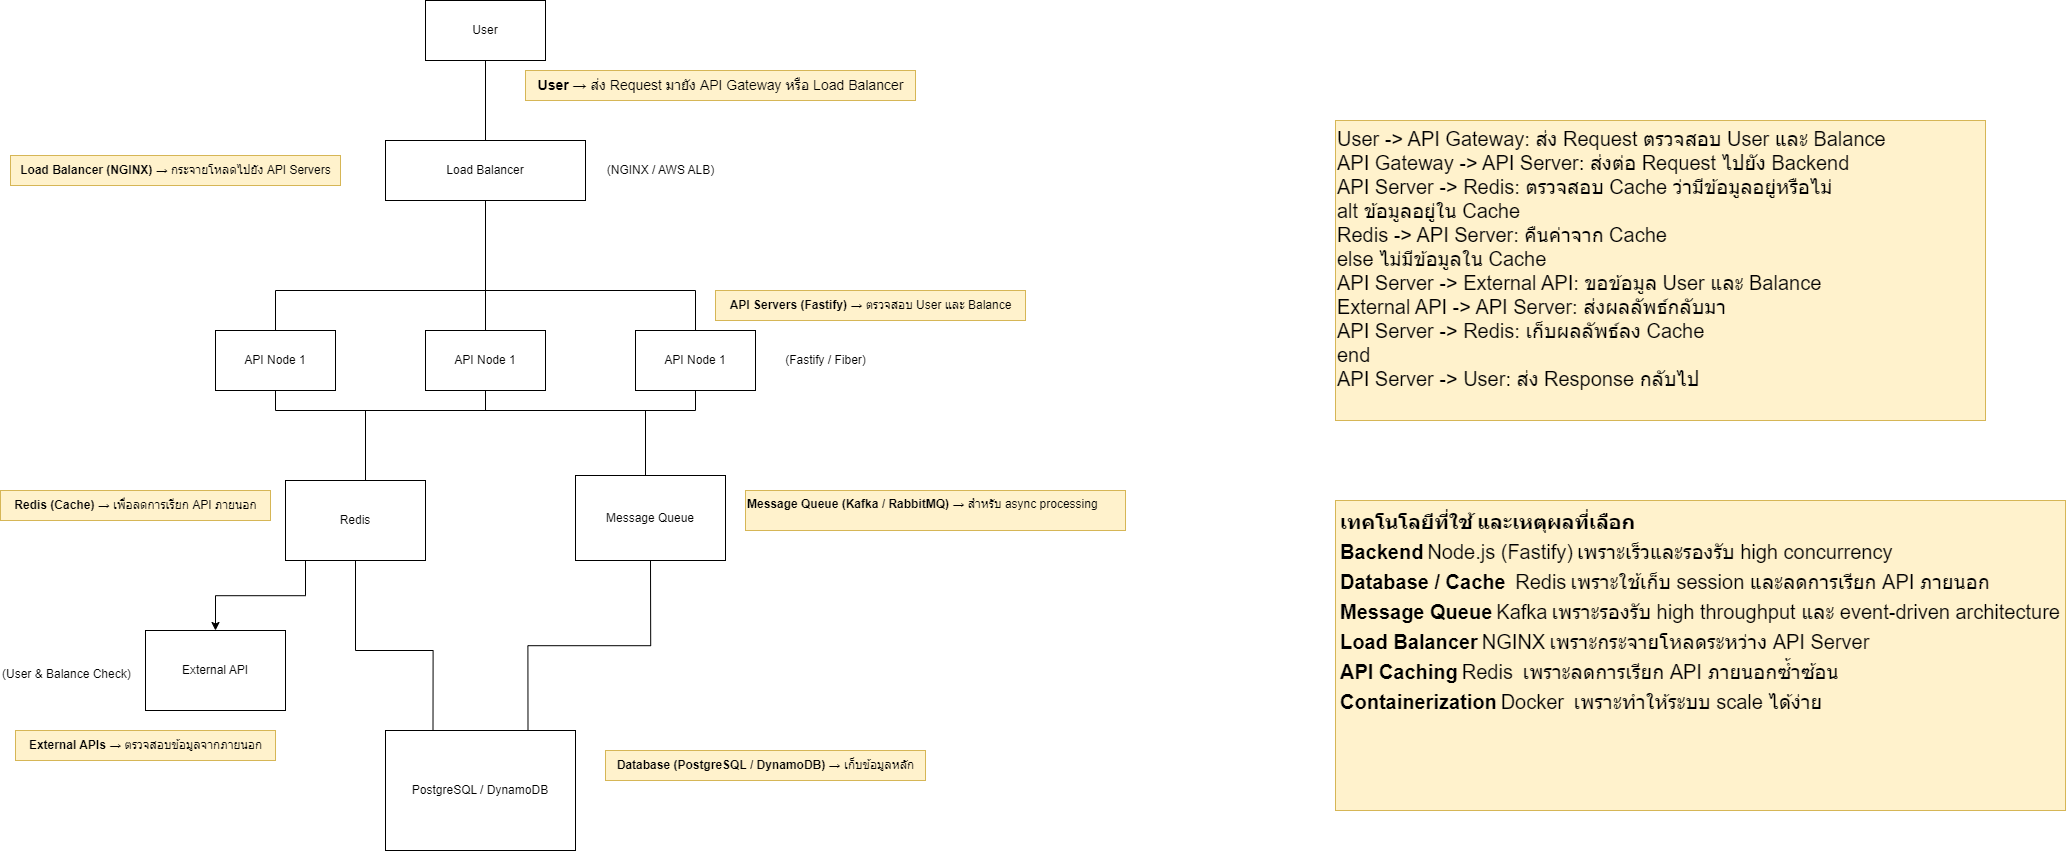

The diagram above was exported from draw.io. Its source (the exported page's mxGraphModel, read from the mxfile embedded in the PNG):
<mxGraphModel dx="4200" dy="2276" grid="1" gridSize="10" guides="1" tooltips="1" connect="1" arrows="1" fold="1" page="1" pageScale="1" pageWidth="3300" pageHeight="4681" math="0" shadow="0">
  <root>
    <mxCell id="0" />
    <mxCell id="1" parent="0" />
    <mxCell id="40jXn-iaDy37cglONEbA-7" style="edgeStyle=orthogonalEdgeStyle;rounded=0;orthogonalLoop=1;jettySize=auto;html=1;exitX=0.5;exitY=1;exitDx=0;exitDy=0;endArrow=none;endFill=0;" parent="1" source="40jXn-iaDy37cglONEbA-1" target="40jXn-iaDy37cglONEbA-4" edge="1">
      <mxGeometry relative="1" as="geometry" />
    </mxCell>
    <mxCell id="40jXn-iaDy37cglONEbA-1" value="&lt;span class=&quot;hljs-keyword&quot;&gt;Load&lt;/span&gt; Balancer" style="rounded=0;whiteSpace=wrap;html=1;" parent="1" vertex="1">
      <mxGeometry x="460" y="280" width="200" height="60" as="geometry" />
    </mxCell>
    <mxCell id="40jXn-iaDy37cglONEbA-16" style="edgeStyle=orthogonalEdgeStyle;rounded=0;orthogonalLoop=1;jettySize=auto;html=1;exitX=0.5;exitY=1;exitDx=0;exitDy=0;entryX=0.5;entryY=0;entryDx=0;entryDy=0;endArrow=none;endFill=0;" parent="1" source="40jXn-iaDy37cglONEbA-4" target="40jXn-iaDy37cglONEbA-11" edge="1">
      <mxGeometry relative="1" as="geometry">
        <Array as="points">
          <mxPoint x="560" y="550" />
          <mxPoint x="440" y="550" />
          <mxPoint x="440" y="620" />
        </Array>
      </mxGeometry>
    </mxCell>
    <mxCell id="FjMfvr7qfYq_sYoSQsMK-2" style="edgeStyle=orthogonalEdgeStyle;rounded=0;orthogonalLoop=1;jettySize=auto;html=1;exitX=0.5;exitY=1;exitDx=0;exitDy=0;entryX=0.5;entryY=0;entryDx=0;entryDy=0;endArrow=none;startFill=0;" edge="1" parent="1" source="40jXn-iaDy37cglONEbA-4" target="FjMfvr7qfYq_sYoSQsMK-1">
      <mxGeometry relative="1" as="geometry">
        <Array as="points">
          <mxPoint x="560" y="550" />
          <mxPoint x="720" y="550" />
          <mxPoint x="720" y="615" />
        </Array>
      </mxGeometry>
    </mxCell>
    <mxCell id="40jXn-iaDy37cglONEbA-4" value="API Node &lt;span class=&quot;hljs-number&quot;&gt;1&lt;/span&gt;" style="rounded=0;whiteSpace=wrap;html=1;" parent="1" vertex="1">
      <mxGeometry x="500" y="470" width="120" height="60" as="geometry" />
    </mxCell>
    <mxCell id="40jXn-iaDy37cglONEbA-9" style="edgeStyle=orthogonalEdgeStyle;rounded=0;orthogonalLoop=1;jettySize=auto;html=1;exitX=0.5;exitY=0;exitDx=0;exitDy=0;entryX=0.5;entryY=0;entryDx=0;entryDy=0;curved=0;strokeWidth=1;endArrow=none;endFill=0;" parent="1" source="40jXn-iaDy37cglONEbA-5" target="40jXn-iaDy37cglONEbA-6" edge="1">
      <mxGeometry relative="1" as="geometry">
        <Array as="points">
          <mxPoint x="350" y="430" />
          <mxPoint x="770" y="430" />
        </Array>
      </mxGeometry>
    </mxCell>
    <mxCell id="40jXn-iaDy37cglONEbA-15" style="edgeStyle=orthogonalEdgeStyle;rounded=0;orthogonalLoop=1;jettySize=auto;html=1;exitX=0.5;exitY=1;exitDx=0;exitDy=0;entryX=0.5;entryY=1;entryDx=0;entryDy=0;endArrow=none;endFill=0;" parent="1" source="40jXn-iaDy37cglONEbA-5" target="40jXn-iaDy37cglONEbA-6" edge="1">
      <mxGeometry relative="1" as="geometry" />
    </mxCell>
    <mxCell id="40jXn-iaDy37cglONEbA-5" value="API Node &lt;span class=&quot;hljs-number&quot;&gt;1&lt;/span&gt;" style="rounded=0;whiteSpace=wrap;html=1;" parent="1" vertex="1">
      <mxGeometry x="290" y="470" width="120" height="60" as="geometry" />
    </mxCell>
    <mxCell id="40jXn-iaDy37cglONEbA-6" value="API Node &lt;span class=&quot;hljs-number&quot;&gt;1&lt;/span&gt;" style="rounded=0;whiteSpace=wrap;html=1;" parent="1" vertex="1">
      <mxGeometry x="710" y="470" width="120" height="60" as="geometry" />
    </mxCell>
    <mxCell id="40jXn-iaDy37cglONEbA-14" style="edgeStyle=orthogonalEdgeStyle;rounded=0;orthogonalLoop=1;jettySize=auto;html=1;exitX=0.5;exitY=1;exitDx=0;exitDy=0;entryX=0.5;entryY=0;entryDx=0;entryDy=0;" parent="1" source="40jXn-iaDy37cglONEbA-11" target="40jXn-iaDy37cglONEbA-12" edge="1">
      <mxGeometry relative="1" as="geometry">
        <Array as="points">
          <mxPoint x="380" y="700" />
          <mxPoint x="380" y="735" />
          <mxPoint x="290" y="735" />
        </Array>
      </mxGeometry>
    </mxCell>
    <mxCell id="40jXn-iaDy37cglONEbA-11" value="Redis" style="rounded=0;whiteSpace=wrap;html=1;" parent="1" vertex="1">
      <mxGeometry x="360" y="620" width="140" height="80" as="geometry" />
    </mxCell>
    <mxCell id="40jXn-iaDy37cglONEbA-12" value="External API" style="rounded=0;whiteSpace=wrap;html=1;" parent="1" vertex="1">
      <mxGeometry x="220" y="770" width="140" height="80" as="geometry" />
    </mxCell>
    <mxCell id="40jXn-iaDy37cglONEbA-19" style="edgeStyle=orthogonalEdgeStyle;rounded=0;orthogonalLoop=1;jettySize=auto;html=1;exitX=0.25;exitY=0;exitDx=0;exitDy=0;entryX=0.5;entryY=1;entryDx=0;entryDy=0;endArrow=none;endFill=0;" parent="1" source="40jXn-iaDy37cglONEbA-13" target="40jXn-iaDy37cglONEbA-11" edge="1">
      <mxGeometry relative="1" as="geometry">
        <Array as="points">
          <mxPoint x="508" y="790" />
          <mxPoint x="430" y="790" />
        </Array>
      </mxGeometry>
    </mxCell>
    <mxCell id="FjMfvr7qfYq_sYoSQsMK-9" style="edgeStyle=orthogonalEdgeStyle;rounded=0;orthogonalLoop=1;jettySize=auto;html=1;exitX=0.75;exitY=0;exitDx=0;exitDy=0;entryX=0.5;entryY=1;entryDx=0;entryDy=0;endArrow=none;startFill=0;" edge="1" parent="1" source="40jXn-iaDy37cglONEbA-13" target="FjMfvr7qfYq_sYoSQsMK-1">
      <mxGeometry relative="1" as="geometry" />
    </mxCell>
    <mxCell id="40jXn-iaDy37cglONEbA-13" value="PostgreSQL / DynamoDB" style="rounded=0;whiteSpace=wrap;html=1;" parent="1" vertex="1">
      <mxGeometry x="460" y="870" width="190" height="120" as="geometry" />
    </mxCell>
    <mxCell id="40jXn-iaDy37cglONEbA-20" value="(NGINX / AWS ALB)" style="text;html=1;align=center;verticalAlign=middle;resizable=0;points=[];autosize=1;strokeColor=none;fillColor=none;" parent="1" vertex="1">
      <mxGeometry x="670" y="295" width="130" height="30" as="geometry" />
    </mxCell>
    <mxCell id="40jXn-iaDy37cglONEbA-21" value="(Fastify / Fiber)" style="text;html=1;align=center;verticalAlign=middle;resizable=0;points=[];autosize=1;strokeColor=none;fillColor=none;" parent="1" vertex="1">
      <mxGeometry x="850" y="485" width="100" height="30" as="geometry" />
    </mxCell>
    <mxCell id="40jXn-iaDy37cglONEbA-22" value="(User &amp;amp; Balance Check)" style="text;whiteSpace=wrap;html=1;" parent="1" vertex="1">
      <mxGeometry x="75" y="800" width="160" height="40" as="geometry" />
    </mxCell>
    <mxCell id="40jXn-iaDy37cglONEbA-23" value="&lt;font style=&quot;font-size: 14px;&quot;&gt;&lt;strong data-end=&quot;243&quot; data-start=&quot;235&quot;&gt;User&lt;/strong&gt; → ส่ง Request มายัง API Gateway หรือ Load Balancer&lt;/font&gt;" style="text;html=1;align=center;verticalAlign=middle;resizable=0;points=[];autosize=1;strokeColor=#d6b656;fillColor=#fff2cc;" parent="1" vertex="1">
      <mxGeometry x="600" y="210" width="390" height="30" as="geometry" />
    </mxCell>
    <mxCell id="40jXn-iaDy37cglONEbA-24" value="&lt;strong data-end=&quot;334&quot; data-start=&quot;299&quot;&gt;Load Balancer (NGINX)&lt;/strong&gt; → กระจายโหลดไปยัง API Servers" style="text;html=1;align=center;verticalAlign=middle;resizable=0;points=[];autosize=1;strokeColor=#d6b656;fillColor=#fff2cc;" parent="1" vertex="1">
      <mxGeometry x="85" y="295" width="330" height="30" as="geometry" />
    </mxCell>
    <mxCell id="40jXn-iaDy37cglONEbA-25" value="&lt;strong data-end=&quot;402&quot; data-start=&quot;369&quot;&gt;API Servers (Fastify)&lt;/strong&gt; → ตรวจสอบ User และ Balance" style="text;html=1;align=center;verticalAlign=middle;resizable=0;points=[];autosize=1;strokeColor=#d6b656;fillColor=#fff2cc;" parent="1" vertex="1">
      <mxGeometry x="790" y="430" width="310" height="30" as="geometry" />
    </mxCell>
    <mxCell id="40jXn-iaDy37cglONEbA-26" value="&lt;strong data-end=&quot;457&quot; data-start=&quot;434&quot;&gt;Redis (Cache)&lt;/strong&gt; → เพื่อลดการเรียก API ภายนอก" style="text;html=1;align=center;verticalAlign=middle;resizable=0;points=[];autosize=1;strokeColor=#d6b656;fillColor=#fff2cc;" parent="1" vertex="1">
      <mxGeometry x="75" y="630" width="270" height="30" as="geometry" />
    </mxCell>
    <mxCell id="40jXn-iaDy37cglONEbA-27" value="&lt;strong data-end=&quot;508&quot; data-start=&quot;491&quot;&gt;External APIs&lt;/strong&gt; → ตรวจสอบข้อมูลจากภายนอก" style="text;html=1;align=center;verticalAlign=middle;resizable=0;points=[];autosize=1;strokeColor=#d6b656;fillColor=#fff2cc;" parent="1" vertex="1">
      <mxGeometry x="90" y="870" width="260" height="30" as="geometry" />
    </mxCell>
    <mxCell id="40jXn-iaDy37cglONEbA-28" value="&lt;strong data-end=&quot;574&quot; data-start=&quot;538&quot;&gt;Database (PostgreSQL / DynamoDB)&lt;/strong&gt; → เก็บข้อมูลหลัก" style="text;html=1;align=center;verticalAlign=middle;resizable=0;points=[];autosize=1;strokeColor=#d6b656;fillColor=#fff2cc;" parent="1" vertex="1">
      <mxGeometry x="680" y="890" width="320" height="30" as="geometry" />
    </mxCell>
    <mxCell id="40jXn-iaDy37cglONEbA-29" value="&lt;strong data-start=&quot;596&quot; data-end=&quot;632&quot;&gt;Message Queue (Kafka / RabbitMQ)&lt;/strong&gt; → สำหรับ async processing" style="text;whiteSpace=wrap;html=1;fillColor=#fff2cc;strokeColor=#d6b656;" parent="1" vertex="1">
      <mxGeometry x="820" y="630" width="380" height="40" as="geometry" />
    </mxCell>
    <mxCell id="FjMfvr7qfYq_sYoSQsMK-1" value="&lt;span style=&quot;--tw-scale-x: 1; --tw-scale-y: 1; --tw-pan-x: ; --tw-pan-y: ; --tw-pinch-zoom: ; --tw-scroll-snap-strictness: proximity; --tw-ordinal: ; --tw-slashed-zero: ; --tw-numeric-figure: ; --tw-numeric-spacing: ; --tw-numeric-fraction: ; --tw-ring-inset: ; --tw-ring-offset-width: 0px; --tw-ring-offset-color: light-dark(#fff, #000000); --tw-ring-color: rgb(59 130 246 / .5); --tw-ring-offset-shadow: 0 0 #0000; --tw-ring-shadow: 0 0 #0000; --tw-shadow: 0 0 #0000; --tw-shadow-colored: 0 0 #0000; --tw-blur: ; --tw-brightness: ; --tw-contrast: ; --tw-grayscale: ; --tw-hue-rotate: ; --tw-invert: ; --tw-saturate: ; --tw-sepia: ; --tw-drop-shadow: ; --tw-backdrop-blur: ; --tw-backdrop-brightness: ; --tw-backdrop-contrast: ; --tw-backdrop-grayscale: ; --tw-backdrop-hue-rotate: ; --tw-backdrop-invert: ; --tw-backdrop-opacity: ; --tw-backdrop-saturate: ; --tw-backdrop-sepia: ; text-align: left;&quot; data-start=&quot;596&quot; data-end=&quot;632&quot;&gt;Message Queue&lt;/span&gt;" style="rounded=0;whiteSpace=wrap;html=1;" vertex="1" parent="1">
      <mxGeometry x="650" y="615" width="150" height="85" as="geometry" />
    </mxCell>
    <mxCell id="FjMfvr7qfYq_sYoSQsMK-4" value="&lt;font style=&quot;font-size: 20px;&quot;&gt;User -&amp;gt; API Gateway: ส่ง Request ตรวจสอบ User และ Balance&lt;br&gt;API Gateway -&amp;gt; API Server: ส่งต่อ Request ไปยัง Backend&lt;br&gt;API Server -&amp;gt; Redis: ตรวจสอบ Cache ว่ามีข้อมูลอยู่หรือไม่&lt;br&gt;alt ข้อมูลอยู่ใน Cache&lt;br&gt;  Redis -&amp;gt; API Server: คืนค่าจาก Cache&lt;br&gt;else ไม่มีข้อมูลใน Cache&lt;br&gt;  API Server -&amp;gt; External API: ขอข้อมูล User และ Balance&lt;br&gt;  External API -&amp;gt; API Server: ส่งผลลัพธ์กลับมา&lt;br&gt;  API Server -&amp;gt; Redis: เก็บผลลัพธ์ลง Cache&lt;br&gt;end&lt;br&gt;API Server -&amp;gt; User: ส่ง Response กลับไป&lt;/font&gt;" style="text;whiteSpace=wrap;html=1;fillColor=#fff2cc;strokeColor=#d6b656;" vertex="1" parent="1">
      <mxGeometry x="1410" y="260" width="650" height="300" as="geometry" />
    </mxCell>
    <UserObject label="&lt;table&gt;&lt;thead data-start=&quot;740&quot; data-end=&quot;787&quot;&gt;&lt;tr data-start=&quot;740&quot; data-end=&quot;787&quot;&gt;&lt;th data-start=&quot;751&quot; data-end=&quot;769&quot;&gt;&lt;font style=&quot;font-size: 20px;&quot;&gt;เทคโนโลยีที่ใช้&lt;/font&gt;&lt;/th&gt;&lt;th data-start=&quot;769&quot; data-end=&quot;787&quot;&gt;&lt;font style=&quot;font-size: 20px;&quot;&gt;และเหตุผลที่เลือก&lt;/font&gt;&lt;/th&gt;&lt;/tr&gt;&lt;/thead&gt;&lt;/table&gt;&lt;table&gt;&lt;tbody&gt;&lt;tr data-start=&quot;836&quot; data-end=&quot;904&quot;&gt;&lt;td&gt;&lt;strong data-start=&quot;838&quot; data-end=&quot;849&quot;&gt;&lt;font style=&quot;font-size: 20px;&quot;&gt;Backend&lt;/font&gt;&lt;/strong&gt;&lt;/td&gt;&lt;td&gt;&lt;font style=&quot;font-size: 20px;&quot;&gt;Node.js (Fastify)&lt;/font&gt;&lt;/td&gt;&lt;td&gt;&lt;font style=&quot;font-size: 20px;&quot;&gt;เพราะเร็วและรองรับ high concurrency&lt;/font&gt;&lt;/td&gt;&lt;/tr&gt;&lt;/tbody&gt;&lt;/table&gt;&lt;table&gt;&lt;tbody&gt;&lt;tr data-start=&quot;905&quot; data-end=&quot;980&quot;&gt;&lt;td&gt;&lt;strong data-start=&quot;907&quot; data-end=&quot;927&quot;&gt;&lt;font style=&quot;font-size: 20px;&quot;&gt;Database / Cache&lt;/font&gt;&lt;/strong&gt;&lt;/td&gt;&lt;td&gt;&lt;font style=&quot;font-size: 20px;&quot;&gt;&amp;nbsp;Redis&lt;/font&gt;&lt;/td&gt;&lt;td&gt;&lt;font style=&quot;font-size: 20px;&quot;&gt;เพราะใช้เก็บ session และลดการเรียก API ภายนอก&lt;/font&gt;&lt;/td&gt;&lt;/tr&gt;&lt;/tbody&gt;&lt;/table&gt;&lt;table&gt;&lt;tbody&gt;&lt;tr data-start=&quot;981&quot; data-end=&quot;1065&quot;&gt;&lt;td&gt;&lt;strong data-start=&quot;983&quot; data-end=&quot;1000&quot;&gt;&lt;font style=&quot;font-size: 20px;&quot;&gt;Message Queue&lt;/font&gt;&lt;/strong&gt;&lt;/td&gt;&lt;td&gt;&lt;font style=&quot;font-size: 20px;&quot;&gt;Kafka&lt;/font&gt;&lt;/td&gt;&lt;td&gt;&lt;font style=&quot;font-size: 20px;&quot;&gt;เพราะรองรับ high throughput และ event-driven architecture&lt;/font&gt;&lt;/td&gt;&lt;/tr&gt;&lt;/tbody&gt;&lt;/table&gt;&lt;table&gt;&lt;tbody&gt;&lt;tr data-start=&quot;1066&quot; data-end=&quot;1126&quot;&gt;&lt;td&gt;&lt;strong data-start=&quot;1068&quot; data-end=&quot;1085&quot;&gt;&lt;font style=&quot;font-size: 20px;&quot;&gt;Load Balancer&lt;/font&gt;&lt;/strong&gt;&lt;/td&gt;&lt;td&gt;&lt;font style=&quot;font-size: 20px;&quot;&gt;NGINX&lt;/font&gt;&lt;/td&gt;&lt;td&gt;&lt;font style=&quot;font-size: 20px;&quot;&gt;เพราะกระจายโหลดระหว่าง API Server&lt;/font&gt;&lt;/td&gt;&lt;/tr&gt;&lt;/tbody&gt;&lt;/table&gt;&lt;table&gt;&lt;tbody&gt;&lt;tr data-start=&quot;1127&quot; data-end=&quot;1198&quot;&gt;&lt;td&gt;&lt;strong data-start=&quot;1129&quot; data-end=&quot;1144&quot;&gt;&lt;font style=&quot;font-size: 20px;&quot;&gt;API Caching&lt;/font&gt;&lt;/strong&gt;&lt;/td&gt;&lt;td&gt;&lt;font style=&quot;font-size: 20px;&quot;&gt;Redis&amp;nbsp;&lt;/font&gt;&lt;/td&gt;&lt;td&gt;&lt;font style=&quot;font-size: 20px;&quot;&gt;เพราะลดการเรียก API ภายนอกซ้ำซ้อน&lt;/font&gt;&lt;/td&gt;&lt;/tr&gt;&lt;/tbody&gt;&lt;/table&gt;&lt;table&gt;&lt;tbody&gt;&lt;tr data-start=&quot;1199&quot; data-end=&quot;1271&quot;&gt;&lt;td&gt;&lt;strong data-start=&quot;1201&quot; data-end=&quot;1221&quot;&gt;&lt;font style=&quot;font-size: 20px;&quot;&gt;Containerization&lt;/font&gt;&lt;/strong&gt;&lt;/td&gt;&lt;td&gt;&lt;font style=&quot;font-size: 20px;&quot;&gt;Docker&amp;nbsp;&lt;/font&gt;&lt;/td&gt;&lt;td&gt;&lt;font style=&quot;font-size: 20px;&quot;&gt;เพราะทำให้ระบบ scale ได้ง่าย&lt;/font&gt;&lt;/td&gt;&lt;/tr&gt;&lt;/tbody&gt;&lt;/table&gt;" link="&lt;table&gt;&lt;thead data-start=&quot;740&quot; data-end=&quot;787&quot;&gt;&lt;tr data-start=&quot;740&quot; data-end=&quot;787&quot;&gt;&lt;th data-start=&quot;751&quot; data-end=&quot;769&quot;&gt;เทคโนโลยีที่ใช้&lt;/th&gt;&lt;th data-start=&quot;769&quot; data-end=&quot;787&quot;&gt;เหตุผลที่เลือก&lt;/th&gt;&lt;/tr&gt;&lt;/thead&gt;&lt;/table&gt;&lt;table&gt;&lt;tbody&gt;&lt;tr data-start=&quot;836&quot; data-end=&quot;904&quot;&gt;&lt;td&gt;&lt;strong data-start=&quot;838&quot; data-end=&quot;849&quot;&gt;Backend&lt;/strong&gt;&lt;/td&gt;&lt;td&gt;Node.js (Fastify)&lt;/td&gt;&lt;td&gt;เร็วและรองรับ high concurrency&lt;/td&gt;&lt;/tr&gt;&lt;/tbody&gt;&lt;/table&gt;&lt;table&gt;&lt;tbody&gt;&lt;tr data-start=&quot;905&quot; data-end=&quot;980&quot;&gt;&lt;td&gt;&lt;strong data-start=&quot;907&quot; data-end=&quot;927&quot;&gt;Database / Cache&lt;/strong&gt;&lt;/td&gt;&lt;td&gt;Redis&lt;/td&gt;&lt;td&gt;ใช้เก็บ session และลดการเรียก API ภายนอก&lt;/td&gt;&lt;/tr&gt;&lt;/tbody&gt;&lt;/table&gt;&lt;table&gt;&lt;tbody&gt;&lt;tr data-start=&quot;981&quot; data-end=&quot;1065&quot;&gt;&lt;td&gt;&lt;strong data-start=&quot;983&quot; data-end=&quot;1000&quot;&gt;Message Queue&lt;/strong&gt;&lt;/td&gt;&lt;td&gt;Kafka&lt;/td&gt;&lt;td&gt;รองรับ high throughput และ event-driven architecture&lt;/td&gt;&lt;/tr&gt;&lt;/tbody&gt;&lt;/table&gt;&lt;table&gt;&lt;tbody&gt;&lt;tr data-start=&quot;1066&quot; data-end=&quot;1126&quot;&gt;&lt;td&gt;&lt;strong data-start=&quot;1068&quot; data-end=&quot;1085&quot;&gt;Load Balancer&lt;/strong&gt;&lt;/td&gt;&lt;td&gt;NGINX&lt;/td&gt;&lt;td&gt;กระจายโหลดระหว่าง API Server&lt;/td&gt;&lt;/tr&gt;&lt;/tbody&gt;&lt;/table&gt;&lt;table&gt;&lt;tbody&gt;&lt;tr data-start=&quot;1127&quot; data-end=&quot;1198&quot;&gt;&lt;td&gt;&lt;strong data-start=&quot;1129&quot; data-end=&quot;1144&quot;&gt;API Caching&lt;/strong&gt;&lt;/td&gt;&lt;td&gt;Redis / Cloudflare&lt;/td&gt;&lt;td&gt;ลดการเรียก API ภายนอกซ้ำซ้อน&lt;/td&gt;&lt;/tr&gt;&lt;/tbody&gt;&lt;/table&gt;&lt;table&gt;&lt;tbody&gt;&lt;tr data-start=&quot;1199&quot; data-end=&quot;1271&quot;&gt;&lt;td&gt;&lt;strong data-start=&quot;1201&quot; data-end=&quot;1221&quot;&gt;Containerization&lt;/strong&gt;&lt;/td&gt;&lt;td&gt;Docker + Kubernetes&lt;/td&gt;&lt;td&gt;ทำให้ระบบ scale ได้ง่าย&lt;/td&gt;&lt;/tr&gt;&lt;/tbody&gt;&lt;/table&gt;" id="FjMfvr7qfYq_sYoSQsMK-5">
      <mxCell style="text;whiteSpace=wrap;html=1;fillColor=#fff2cc;strokeColor=#d6b656;" vertex="1" parent="1">
        <mxGeometry x="1410" y="640" width="730" height="310" as="geometry" />
      </mxCell>
    </UserObject>
    <mxCell id="FjMfvr7qfYq_sYoSQsMK-8" style="edgeStyle=orthogonalEdgeStyle;rounded=0;orthogonalLoop=1;jettySize=auto;html=1;entryX=0.5;entryY=0;entryDx=0;entryDy=0;endArrow=none;startFill=0;" edge="1" parent="1" source="FjMfvr7qfYq_sYoSQsMK-7" target="40jXn-iaDy37cglONEbA-1">
      <mxGeometry relative="1" as="geometry" />
    </mxCell>
    <mxCell id="FjMfvr7qfYq_sYoSQsMK-7" value="User" style="rounded=0;whiteSpace=wrap;html=1;" vertex="1" parent="1">
      <mxGeometry x="500" y="140" width="120" height="60" as="geometry" />
    </mxCell>
  </root>
</mxGraphModel>